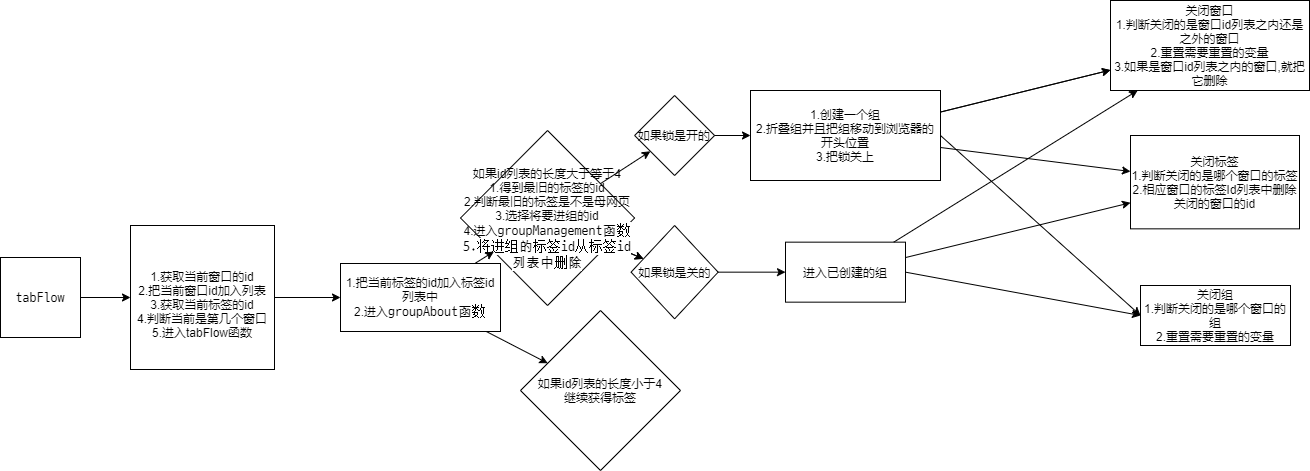

The diagram above was exported from draw.io. Its source (the exported page's mxGraphModel, read from the mxfile embedded in the PNG):
<mxGraphModel dx="616" dy="423" grid="1" gridSize="10" guides="1" tooltips="1" connect="1" arrows="1" fold="1" page="1" pageScale="1" pageWidth="827" pageHeight="1169" math="0" shadow="0">
  <root>
    <mxCell id="0" />
    <mxCell id="1" parent="0" />
    <mxCell id="4" value="" style="edgeStyle=none;html=1;" parent="1" source="2" target="3" edge="1">
      <mxGeometry relative="1" as="geometry" />
    </mxCell>
    <mxCell id="2" value="&lt;div style=&quot;background-color: rgb(255 , 255 , 255) ; font-family: &amp;#34;d2coding&amp;#34; , &amp;#34;consolas&amp;#34; , &amp;#34;courier new&amp;#34; , monospace , &amp;#34;consolas&amp;#34; , &amp;#34;courier new&amp;#34; , monospace ; font-size: 14px ; line-height: 19px&quot;&gt;tabFlow&lt;/div&gt;" style="whiteSpace=wrap;html=1;aspect=fixed;" parent="1" vertex="1">
      <mxGeometry x="60" y="452" width="80" height="80" as="geometry" />
    </mxCell>
    <mxCell id="80" value="" style="edgeStyle=none;html=1;" edge="1" parent="1" source="3" target="79">
      <mxGeometry relative="1" as="geometry" />
    </mxCell>
    <mxCell id="3" value="&lt;br&gt;1.获取当前窗口的id&lt;br&gt;2.把当前窗口id加入列表&lt;br&gt;3.获取当前标签的id&lt;br&gt;4.判断当前是第几个窗口&lt;br&gt;5.进入tabFlow函数" style="whiteSpace=wrap;html=1;aspect=fixed;" parent="1" vertex="1">
      <mxGeometry x="190" y="420" width="144" height="144" as="geometry" />
    </mxCell>
    <mxCell id="11" value="&lt;span style=&quot;text-align: left&quot;&gt;如果&lt;/span&gt;&lt;span style=&quot;text-align: left&quot;&gt;id列表的长度&lt;/span&gt;&lt;span style=&quot;text-align: left&quot;&gt;小于4&lt;br&gt;继续获得标签&lt;br&gt;&lt;/span&gt;" style="rhombus;whiteSpace=wrap;html=1;" parent="1" vertex="1">
      <mxGeometry x="580" y="505" width="160" height="160" as="geometry" />
    </mxCell>
    <mxCell id="29" value="" style="group" parent="1" vertex="1" connectable="0">
      <mxGeometry x="560" y="290" width="790" height="250" as="geometry" />
    </mxCell>
    <mxCell id="35" value="" style="edgeStyle=none;html=1;" parent="29" source="14" target="27" edge="1">
      <mxGeometry relative="1" as="geometry" />
    </mxCell>
    <mxCell id="36" value="" style="edgeStyle=none;html=1;" parent="29" source="14" target="27" edge="1">
      <mxGeometry relative="1" as="geometry" />
    </mxCell>
    <mxCell id="14" value="&lt;span style=&quot;text-align: left&quot;&gt;如果id列表的长度大于等于4&lt;br&gt;1.得到最旧的标签的id&lt;br&gt;2.判断最旧的标签是不是母网页&lt;br&gt;3.选择将要进组的id&lt;br&gt;4.进入&lt;/span&gt;&lt;span style=&quot;background-color: rgb(255 , 255 , 255) ; font-family: &amp;#34;d2coding&amp;#34; , &amp;#34;consolas&amp;#34; , &amp;#34;courier new&amp;#34; , monospace , &amp;#34;consolas&amp;#34; , &amp;#34;courier new&amp;#34; , monospace ; font-size: 14px&quot;&gt;groupManagement函数&lt;br&gt;5.将进组的标签id从标签id列表中删除&lt;br&gt;&lt;/span&gt;" style="rhombus;whiteSpace=wrap;html=1;" parent="29" vertex="1">
      <mxGeometry x="-39.99764705882353" y="35" width="174.1176470588235" height="175" as="geometry" />
    </mxCell>
    <mxCell id="27" value="如果锁是关的" style="rhombus;whiteSpace=wrap;html=1;" parent="29" vertex="1">
      <mxGeometry x="130.59117647058824" y="129.99666666666667" width="87.05882352941175" height="93.33333333333334" as="geometry" />
    </mxCell>
    <mxCell id="23" value="如果锁是开的" style="rhombus;whiteSpace=wrap;html=1;" parent="29" vertex="1">
      <mxGeometry x="134.12" width="80" height="80" as="geometry" />
    </mxCell>
    <mxCell id="37" value="" style="edgeStyle=none;html=1;" parent="29" source="14" target="23" edge="1">
      <mxGeometry relative="1" as="geometry" />
    </mxCell>
    <mxCell id="38" value="1.创建一个组&lt;br&gt;2.折叠组并且把组移动到浏览器的开头位置&lt;br&gt;3.把锁关上" style="whiteSpace=wrap;html=1;" parent="29" vertex="1">
      <mxGeometry x="250" y="-5" width="190" height="90" as="geometry" />
    </mxCell>
    <mxCell id="39" value="" style="edgeStyle=none;html=1;" parent="29" source="23" target="38" edge="1">
      <mxGeometry relative="1" as="geometry" />
    </mxCell>
    <mxCell id="84" value="进入已创建的组" style="whiteSpace=wrap;html=1;" vertex="1" parent="29">
      <mxGeometry x="284.9994117647059" y="146.66333333333336" width="120" height="60" as="geometry" />
    </mxCell>
    <mxCell id="85" value="" style="edgeStyle=none;html=1;" edge="1" parent="29" source="27" target="84">
      <mxGeometry relative="1" as="geometry" />
    </mxCell>
    <mxCell id="94" value="关闭组&lt;br&gt;1.判断关闭的是哪个窗口的组&lt;br&gt;2.重置需要重置的变量" style="rounded=0;whiteSpace=wrap;html=1;" vertex="1" parent="29">
      <mxGeometry x="640" y="190" width="150" height="60" as="geometry" />
    </mxCell>
    <mxCell id="95" style="edgeStyle=none;html=1;exitX=1;exitY=0.5;exitDx=0;exitDy=0;entryX=0;entryY=0.5;entryDx=0;entryDy=0;" edge="1" parent="29" source="84" target="94">
      <mxGeometry relative="1" as="geometry" />
    </mxCell>
    <mxCell id="96" style="edgeStyle=none;html=1;exitX=1;exitY=0.5;exitDx=0;exitDy=0;entryX=0;entryY=0.5;entryDx=0;entryDy=0;" edge="1" parent="29" source="38" target="94">
      <mxGeometry relative="1" as="geometry" />
    </mxCell>
    <mxCell id="81" value="" style="edgeStyle=none;html=1;" edge="1" parent="1" source="79" target="11">
      <mxGeometry relative="1" as="geometry" />
    </mxCell>
    <mxCell id="82" value="" style="edgeStyle=none;html=1;" edge="1" parent="1" source="79" target="14">
      <mxGeometry relative="1" as="geometry" />
    </mxCell>
    <mxCell id="79" value="1.把当前标签的id加入标签id列表中&lt;br&gt;2.进入&lt;span style=&quot;background-color: rgb(255 , 255 , 255) ; font-family: &amp;#34;d2coding&amp;#34; , &amp;#34;consolas&amp;#34; , &amp;#34;courier new&amp;#34; , monospace , &amp;#34;consolas&amp;#34; , &amp;#34;courier new&amp;#34; , monospace ; font-size: 14px&quot;&gt;groupAbout函数&lt;/span&gt;" style="whiteSpace=wrap;html=1;" vertex="1" parent="1">
      <mxGeometry x="400" y="458" width="160" height="68" as="geometry" />
    </mxCell>
    <mxCell id="86" value="关闭窗口&lt;br&gt;1.判断关闭的是窗口id列表之内还是之外的窗口&lt;br&gt;2.重置需要重置的变量&lt;br&gt;3.如果是窗口id列表之内的窗口,就把它删除" style="whiteSpace=wrap;html=1;" vertex="1" parent="1">
      <mxGeometry x="1170" y="195" width="199" height="90" as="geometry" />
    </mxCell>
    <mxCell id="87" value="" style="edgeStyle=none;html=1;" edge="1" parent="1" source="38" target="86">
      <mxGeometry relative="1" as="geometry" />
    </mxCell>
    <mxCell id="91" value="" style="edgeStyle=none;html=1;" edge="1" parent="1" source="38" target="86">
      <mxGeometry relative="1" as="geometry" />
    </mxCell>
    <mxCell id="88" value="" style="edgeStyle=none;html=1;" edge="1" parent="1" source="84" target="86">
      <mxGeometry relative="1" as="geometry" />
    </mxCell>
    <mxCell id="89" value="关闭标签&lt;br&gt;1.判断关闭的是哪个窗口的标签&lt;br&gt;2.相应窗口的标签Id列表中删除关闭的窗口的id" style="whiteSpace=wrap;html=1;" vertex="1" parent="1">
      <mxGeometry x="1190" y="330" width="169" height="93.34" as="geometry" />
    </mxCell>
    <mxCell id="92" value="" style="edgeStyle=none;html=1;" edge="1" parent="1" source="38" target="89">
      <mxGeometry relative="1" as="geometry" />
    </mxCell>
    <mxCell id="90" value="" style="edgeStyle=none;html=1;" edge="1" parent="1" source="84" target="89">
      <mxGeometry relative="1" as="geometry" />
    </mxCell>
  </root>
</mxGraphModel>